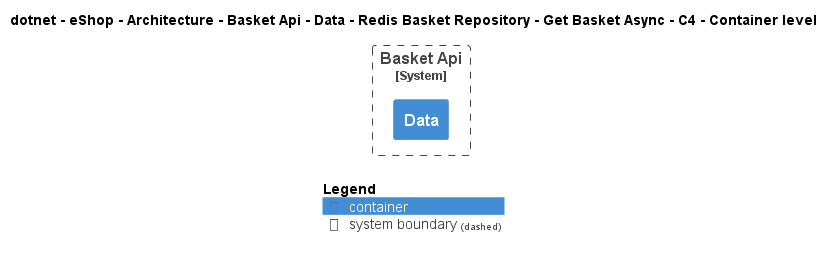

The diagram above was rendered by PlantUML. Its source (embedded in the PNG):
@startuml
!include ..\..\..\..\..\..\..\..\..\..\..\.c4s\C4_Container.puml

AddElementTag("c4interflow:lifecycle:new", $bgColor=green, $fontColor=#ffffff, $borderColor=green, $shadowing="False")
AddElementTag("c4interflow:lifecycle:changed", $bgColor=orange, $fontColor=#ffffff, $borderColor=orange, $shadowing="False")
AddElementTag("c4interflow:lifecycle:removed", $bgColor=red, $fontColor=#ffffff, $borderColor=red, $shadowing="False")

AddRelTag("c4interflow:lifecycle:new", $textColor=green, $lineColor=green)
AddRelTag("c4interflow:lifecycle:changed", $textColor=orange, $lineColor=orange)
AddRelTag("c4interflow:lifecycle:removed", $textColor=red, $lineColor=red)

SHOW_PERSON_PORTRAIT()
LAYOUT_TOP_DOWN()

skinparam linetype polyline

title dotnet - eShop - Architecture - Basket Api - Data - Redis Basket Repository - Get Basket Async - C4 - Container level


System_Boundary(dotnet.eShop.Architecture.SoftwareSystems.BasketApi, "Basket Api") {
    Container(dotnet.eShop.Architecture.SoftwareSystems.BasketApi.Containers.Data, "Data", "", "")
}



SHOW_LEGEND()
@enduml